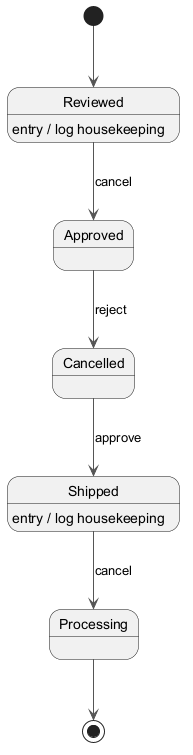

The diagram above was rendered by PlantUML. Its source (embedded in the PNG):
@startuml
skinparam backgroundColor #FFFFFF
skinparam classBackgroundColor #F1F8E9
skinparam classBorderColor #33691E
skinparam ArrowColor #555555
[*] --> Reviewed
Reviewed --> Approved : cancel
Reviewed : entry / log housekeeping
Approved --> Cancelled : reject
Cancelled --> Shipped : approve
Shipped --> Processing : cancel
Shipped : entry / log housekeeping
Processing --> [*]
@enduml